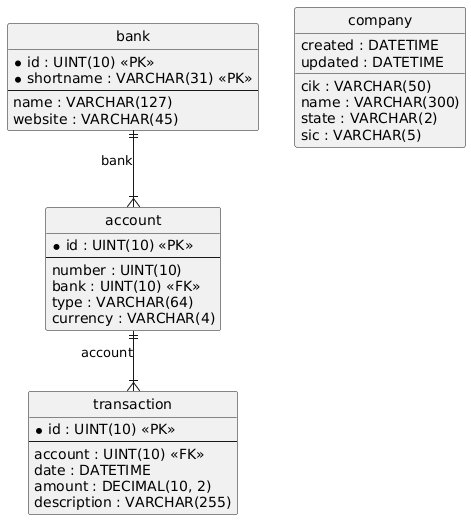

The diagram above was rendered by PlantUML. Its source (embedded in the PNG):
@startuml
hide circle
skinparam linetype ortho

entity "account" as account {
  * id : UINT(10) <<PK>>
  --
  number : UINT(10)
  bank : UINT(10) <<FK>>
  type : VARCHAR(64)
  currency : VARCHAR(4)
}

entity "bank" as bank {
  * id : UINT(10) <<PK>>
  * shortname : VARCHAR(31) <<PK>>
  --
  name : VARCHAR(127)
  website : VARCHAR(45)
}

entity "transaction" as transaction {
  * id : UINT(10) <<PK>>
  --
  account : UINT(10) <<FK>>
  date : DATETIME
  amount : DECIMAL(10, 2)
  description : VARCHAR(255)
}

entity "company" as company {
  cik : VARCHAR(50)
  name : VARCHAR(300)
  state : VARCHAR(2)
  sic : VARCHAR(5)
  created : DATETIME
  updated : DATETIME
}

bank ||--|{ account : "bank"
account ||--|{ transaction : "account"
@enduml